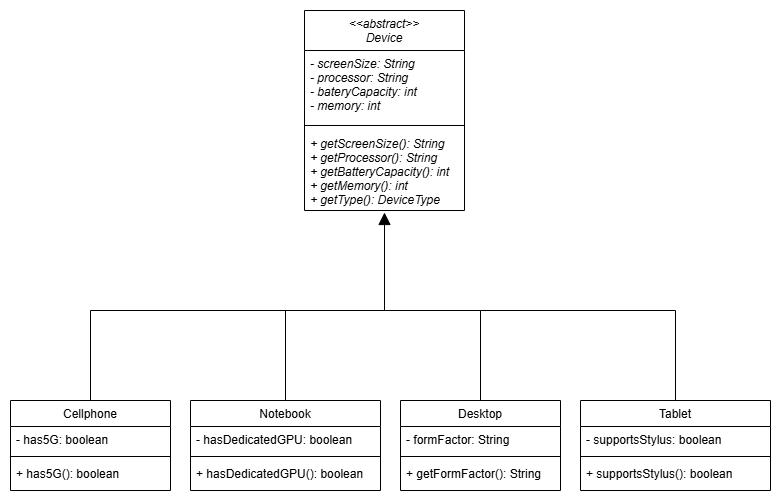

The diagram above was exported from draw.io. Its source (the exported page's mxGraphModel, read from the mxfile embedded in the PNG):
<mxGraphModel dx="983" dy="580" grid="1" gridSize="10" guides="1" tooltips="1" connect="1" arrows="1" fold="1" page="1" pageScale="1" pageWidth="827" pageHeight="1169" math="0" shadow="0">
  <root>
    <mxCell id="WIyWlLk6GJQsqaUBKTNV-0" />
    <mxCell id="WIyWlLk6GJQsqaUBKTNV-1" parent="WIyWlLk6GJQsqaUBKTNV-0" />
    <mxCell id="zkfFHV4jXpPFQw0GAbJ--6" value="Cellphone" style="swimlane;fontStyle=0;align=center;verticalAlign=top;childLayout=stackLayout;horizontal=1;startSize=26;horizontalStack=0;resizeParent=1;resizeLast=0;collapsible=1;marginBottom=0;rounded=0;shadow=0;strokeWidth=1;" parent="WIyWlLk6GJQsqaUBKTNV-1" vertex="1">
      <mxGeometry x="34" y="400" width="160" height="90" as="geometry">
        <mxRectangle x="130" y="380" width="160" height="26" as="alternateBounds" />
      </mxGeometry>
    </mxCell>
    <mxCell id="m7-yXtmJDVEUwBEYbfMw-7" value="- has5G: boolean" style="text;align=left;verticalAlign=top;spacingLeft=4;spacingRight=4;overflow=hidden;rotatable=0;points=[[0,0.5],[1,0.5]];portConstraint=eastwest;" parent="zkfFHV4jXpPFQw0GAbJ--6" vertex="1">
      <mxGeometry y="26" width="160" height="26" as="geometry" />
    </mxCell>
    <mxCell id="zkfFHV4jXpPFQw0GAbJ--9" value="" style="line;html=1;strokeWidth=1;align=left;verticalAlign=middle;spacingTop=-1;spacingLeft=3;spacingRight=3;rotatable=0;labelPosition=right;points=[];portConstraint=eastwest;" parent="zkfFHV4jXpPFQw0GAbJ--6" vertex="1">
      <mxGeometry y="52" width="160" height="8" as="geometry" />
    </mxCell>
    <mxCell id="zkfFHV4jXpPFQw0GAbJ--10" value="+ has5G(): boolean" style="text;align=left;verticalAlign=top;spacingLeft=4;spacingRight=4;overflow=hidden;rotatable=0;points=[[0,0.5],[1,0.5]];portConstraint=eastwest;" parent="zkfFHV4jXpPFQw0GAbJ--6" vertex="1">
      <mxGeometry y="60" width="160" height="26" as="geometry" />
    </mxCell>
    <mxCell id="m7-yXtmJDVEUwBEYbfMw-0" value="&lt;&lt;abstract&gt;&gt;&#10;Device" style="swimlane;fontStyle=2;align=center;verticalAlign=top;childLayout=stackLayout;horizontal=1;startSize=40;horizontalStack=0;resizeParent=1;resizeLast=0;collapsible=1;marginBottom=0;rounded=0;shadow=0;strokeWidth=1;" parent="WIyWlLk6GJQsqaUBKTNV-1" vertex="1">
      <mxGeometry x="328" y="10" width="160" height="200" as="geometry">
        <mxRectangle x="230" y="140" width="160" height="26" as="alternateBounds" />
      </mxGeometry>
    </mxCell>
    <mxCell id="m7-yXtmJDVEUwBEYbfMw-4" value="- screenSize: String&#10;- processor: String&#10;- bateryCapacity: int&#10;- memory: int" style="text;align=left;verticalAlign=top;spacingLeft=4;spacingRight=4;overflow=hidden;rotatable=0;points=[[0,0.5],[1,0.5]];portConstraint=eastwest;fontStyle=2" parent="m7-yXtmJDVEUwBEYbfMw-0" vertex="1">
      <mxGeometry y="40" width="160" height="70" as="geometry" />
    </mxCell>
    <mxCell id="m7-yXtmJDVEUwBEYbfMw-1" value="" style="line;html=1;strokeWidth=1;align=left;verticalAlign=middle;spacingTop=-1;spacingLeft=3;spacingRight=3;rotatable=0;labelPosition=right;points=[];portConstraint=eastwest;" parent="m7-yXtmJDVEUwBEYbfMw-0" vertex="1">
      <mxGeometry y="110" width="160" height="10" as="geometry" />
    </mxCell>
    <mxCell id="m7-yXtmJDVEUwBEYbfMw-2" value="+ getScreenSize(): String&#10;+ getProcessor(): String&#10;+ getBatteryCapacity(): int&#10;+ getMemory(): int&#10;+ getType(): DeviceType" style="text;align=left;verticalAlign=top;spacingLeft=4;spacingRight=4;overflow=hidden;rotatable=0;points=[[0,0.5],[1,0.5]];portConstraint=eastwest;fontStyle=2" parent="m7-yXtmJDVEUwBEYbfMw-0" vertex="1">
      <mxGeometry y="120" width="160" height="80" as="geometry" />
    </mxCell>
    <mxCell id="m7-yXtmJDVEUwBEYbfMw-5" value="" style="endArrow=block;endSize=10;endFill=1;shadow=0;strokeWidth=1;rounded=0;curved=0;edgeStyle=elbowEdgeStyle;elbow=vertical;entryX=0.493;entryY=1.03;entryDx=0;entryDy=0;entryPerimeter=0;" parent="WIyWlLk6GJQsqaUBKTNV-1" source="zkfFHV4jXpPFQw0GAbJ--6" edge="1">
      <mxGeometry width="160" relative="1" as="geometry">
        <mxPoint x="514" y="400" as="sourcePoint" />
        <mxPoint x="408" y="212" as="targetPoint" />
        <Array as="points">
          <mxPoint x="264" y="310" />
        </Array>
      </mxGeometry>
    </mxCell>
    <mxCell id="m7-yXtmJDVEUwBEYbfMw-8" value="Notebook" style="swimlane;fontStyle=0;align=center;verticalAlign=top;childLayout=stackLayout;horizontal=1;startSize=26;horizontalStack=0;resizeParent=1;resizeLast=0;collapsible=1;marginBottom=0;rounded=0;shadow=0;strokeWidth=1;" parent="WIyWlLk6GJQsqaUBKTNV-1" vertex="1">
      <mxGeometry x="214" y="400" width="190" height="90" as="geometry">
        <mxRectangle x="130" y="380" width="160" height="26" as="alternateBounds" />
      </mxGeometry>
    </mxCell>
    <mxCell id="m7-yXtmJDVEUwBEYbfMw-9" value="- hasDedicatedGPU: boolean" style="text;align=left;verticalAlign=top;spacingLeft=4;spacingRight=4;overflow=hidden;rotatable=0;points=[[0,0.5],[1,0.5]];portConstraint=eastwest;" parent="m7-yXtmJDVEUwBEYbfMw-8" vertex="1">
      <mxGeometry y="26" width="190" height="26" as="geometry" />
    </mxCell>
    <mxCell id="m7-yXtmJDVEUwBEYbfMw-10" value="" style="line;html=1;strokeWidth=1;align=left;verticalAlign=middle;spacingTop=-1;spacingLeft=3;spacingRight=3;rotatable=0;labelPosition=right;points=[];portConstraint=eastwest;" parent="m7-yXtmJDVEUwBEYbfMw-8" vertex="1">
      <mxGeometry y="52" width="190" height="8" as="geometry" />
    </mxCell>
    <mxCell id="m7-yXtmJDVEUwBEYbfMw-11" value="+ hasDedicatedGPU(): boolean" style="text;align=left;verticalAlign=top;spacingLeft=4;spacingRight=4;overflow=hidden;rotatable=0;points=[[0,0.5],[1,0.5]];portConstraint=eastwest;" parent="m7-yXtmJDVEUwBEYbfMw-8" vertex="1">
      <mxGeometry y="60" width="190" height="26" as="geometry" />
    </mxCell>
    <mxCell id="m7-yXtmJDVEUwBEYbfMw-12" value="" style="endArrow=none;html=1;rounded=0;exitX=0.5;exitY=0;exitDx=0;exitDy=0;" parent="WIyWlLk6GJQsqaUBKTNV-1" source="m7-yXtmJDVEUwBEYbfMw-8" edge="1">
      <mxGeometry width="50" height="50" relative="1" as="geometry">
        <mxPoint x="294" y="380" as="sourcePoint" />
        <mxPoint x="404" y="310" as="targetPoint" />
        <Array as="points">
          <mxPoint x="309" y="310" />
        </Array>
      </mxGeometry>
    </mxCell>
    <mxCell id="m7-yXtmJDVEUwBEYbfMw-14" value="Desktop" style="swimlane;fontStyle=0;align=center;verticalAlign=top;childLayout=stackLayout;horizontal=1;startSize=26;horizontalStack=0;resizeParent=1;resizeLast=0;collapsible=1;marginBottom=0;rounded=0;shadow=0;strokeWidth=1;" parent="WIyWlLk6GJQsqaUBKTNV-1" vertex="1">
      <mxGeometry x="424" y="400" width="160" height="90" as="geometry">
        <mxRectangle x="130" y="380" width="160" height="26" as="alternateBounds" />
      </mxGeometry>
    </mxCell>
    <mxCell id="m7-yXtmJDVEUwBEYbfMw-15" value="- formFactor: String" style="text;align=left;verticalAlign=top;spacingLeft=4;spacingRight=4;overflow=hidden;rotatable=0;points=[[0,0.5],[1,0.5]];portConstraint=eastwest;" parent="m7-yXtmJDVEUwBEYbfMw-14" vertex="1">
      <mxGeometry y="26" width="160" height="26" as="geometry" />
    </mxCell>
    <mxCell id="m7-yXtmJDVEUwBEYbfMw-16" value="" style="line;html=1;strokeWidth=1;align=left;verticalAlign=middle;spacingTop=-1;spacingLeft=3;spacingRight=3;rotatable=0;labelPosition=right;points=[];portConstraint=eastwest;" parent="m7-yXtmJDVEUwBEYbfMw-14" vertex="1">
      <mxGeometry y="52" width="160" height="8" as="geometry" />
    </mxCell>
    <mxCell id="m7-yXtmJDVEUwBEYbfMw-17" value="+ getFormFactor(): String" style="text;align=left;verticalAlign=top;spacingLeft=4;spacingRight=4;overflow=hidden;rotatable=0;points=[[0,0.5],[1,0.5]];portConstraint=eastwest;" parent="m7-yXtmJDVEUwBEYbfMw-14" vertex="1">
      <mxGeometry y="60" width="160" height="26" as="geometry" />
    </mxCell>
    <mxCell id="m7-yXtmJDVEUwBEYbfMw-18" value="" style="endArrow=none;html=1;rounded=0;exitX=0.5;exitY=0;exitDx=0;exitDy=0;" parent="WIyWlLk6GJQsqaUBKTNV-1" source="m7-yXtmJDVEUwBEYbfMw-14" edge="1">
      <mxGeometry width="50" height="50" relative="1" as="geometry">
        <mxPoint x="384" y="360" as="sourcePoint" />
        <mxPoint x="404" y="310" as="targetPoint" />
        <Array as="points">
          <mxPoint x="504" y="310" />
        </Array>
      </mxGeometry>
    </mxCell>
    <mxCell id="m7-yXtmJDVEUwBEYbfMw-19" value="Tablet" style="swimlane;fontStyle=0;align=center;verticalAlign=top;childLayout=stackLayout;horizontal=1;startSize=26;horizontalStack=0;resizeParent=1;resizeLast=0;collapsible=1;marginBottom=0;rounded=0;shadow=0;strokeWidth=1;" parent="WIyWlLk6GJQsqaUBKTNV-1" vertex="1">
      <mxGeometry x="604" y="400" width="190" height="90" as="geometry">
        <mxRectangle x="130" y="380" width="160" height="26" as="alternateBounds" />
      </mxGeometry>
    </mxCell>
    <mxCell id="m7-yXtmJDVEUwBEYbfMw-20" value="- supportsStylus: boolean" style="text;align=left;verticalAlign=top;spacingLeft=4;spacingRight=4;overflow=hidden;rotatable=0;points=[[0,0.5],[1,0.5]];portConstraint=eastwest;" parent="m7-yXtmJDVEUwBEYbfMw-19" vertex="1">
      <mxGeometry y="26" width="190" height="26" as="geometry" />
    </mxCell>
    <mxCell id="m7-yXtmJDVEUwBEYbfMw-21" value="" style="line;html=1;strokeWidth=1;align=left;verticalAlign=middle;spacingTop=-1;spacingLeft=3;spacingRight=3;rotatable=0;labelPosition=right;points=[];portConstraint=eastwest;" parent="m7-yXtmJDVEUwBEYbfMw-19" vertex="1">
      <mxGeometry y="52" width="190" height="8" as="geometry" />
    </mxCell>
    <mxCell id="m7-yXtmJDVEUwBEYbfMw-22" value="+ supportsStylus(): boolean" style="text;align=left;verticalAlign=top;spacingLeft=4;spacingRight=4;overflow=hidden;rotatable=0;points=[[0,0.5],[1,0.5]];portConstraint=eastwest;" parent="m7-yXtmJDVEUwBEYbfMw-19" vertex="1">
      <mxGeometry y="60" width="190" height="26" as="geometry" />
    </mxCell>
    <mxCell id="m7-yXtmJDVEUwBEYbfMw-23" value="" style="endArrow=none;html=1;rounded=0;exitX=0.5;exitY=0;exitDx=0;exitDy=0;" parent="WIyWlLk6GJQsqaUBKTNV-1" source="m7-yXtmJDVEUwBEYbfMw-19" edge="1">
      <mxGeometry width="50" height="50" relative="1" as="geometry">
        <mxPoint x="674" y="420" as="sourcePoint" />
        <mxPoint x="504" y="310" as="targetPoint" />
        <Array as="points">
          <mxPoint x="699" y="310" />
        </Array>
      </mxGeometry>
    </mxCell>
  </root>
</mxGraphModel>